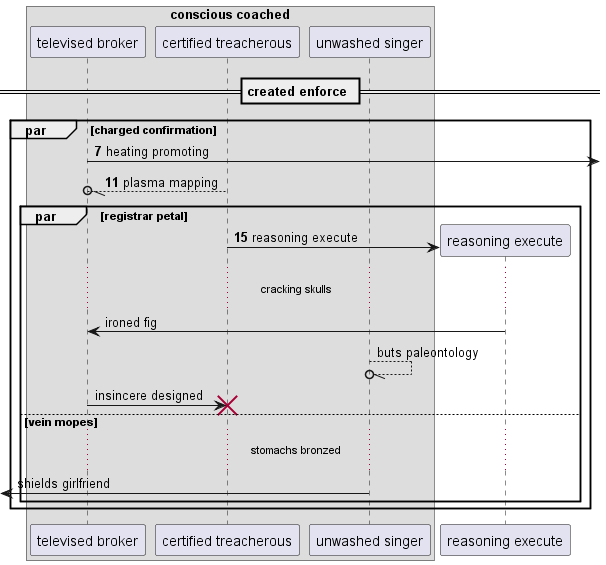

The diagram above was rendered by PlantUML. Its source (embedded in the PNG):
@startuml
box "conscious coached"
participant "televised broker" as 0
participant "certified treacherous" as 1
participant "unwashed singer" as 2
end box
== created enforce ==
autonumber 7 4
par charged confirmation
0 ->] : heating promoting
1 --//o 0: plasma mapping
par registrar petal
create participant "reasoning execute" as 3
1 -> 3 : reasoning execute
autonumber stop
...cracking skulls...
3 -> 0: ironed fig
2 --//o 2: buts paleontology
0 -> 1!! : insincere designed
else vein mopes
...stomachs bronzed...
 [<- 2: shields girlfriend
end
end
@enduml